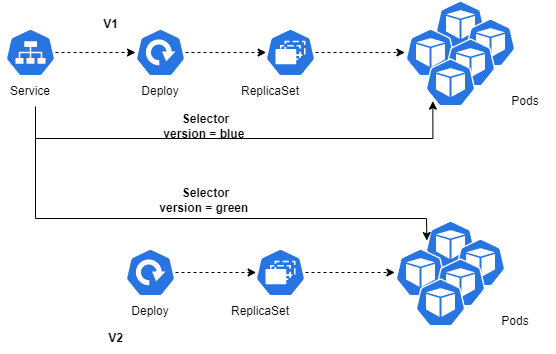

The diagram above was exported from draw.io. Its source (the exported page's mxGraphModel, read from the mxfile embedded in the PNG):
<mxGraphModel dx="782" dy="539" grid="1" gridSize="10" guides="1" tooltips="1" connect="1" arrows="1" fold="1" page="1" pageScale="1" pageWidth="850" pageHeight="1100" math="0" shadow="0">
  <root>
    <mxCell id="0" />
    <mxCell id="1" parent="0" />
    <mxCell id="_Zi9hv5fE8b_OSxz3g_u-13" style="edgeStyle=orthogonalEdgeStyle;rounded=0;orthogonalLoop=1;jettySize=auto;html=1;entryX=-0.013;entryY=0.5;entryDx=0;entryDy=0;entryPerimeter=0;dashed=1;" parent="1" source="_Zi9hv5fE8b_OSxz3g_u-1" target="_Zi9hv5fE8b_OSxz3g_u-5" edge="1">
      <mxGeometry relative="1" as="geometry">
        <mxPoint x="550" y="114" as="targetPoint" />
      </mxGeometry>
    </mxCell>
    <mxCell id="_Zi9hv5fE8b_OSxz3g_u-1" value="" style="sketch=0;html=1;dashed=0;whitespace=wrap;fillColor=#2875E2;strokeColor=#ffffff;points=[[0.005,0.63,0],[0.1,0.2,0],[0.9,0.2,0],[0.5,0,0],[0.995,0.63,0],[0.72,0.99,0],[0.5,1,0],[0.28,0.99,0]];shape=mxgraph.kubernetes.icon;prIcon=rs" parent="1" vertex="1">
      <mxGeometry x="420" y="90" width="50" height="48" as="geometry" />
    </mxCell>
    <mxCell id="_Zi9hv5fE8b_OSxz3g_u-11" style="edgeStyle=orthogonalEdgeStyle;rounded=0;orthogonalLoop=1;jettySize=auto;html=1;entryX=0.013;entryY=0.5;entryDx=0;entryDy=0;entryPerimeter=0;dashed=1;startArrow=none;" parent="1" source="IjOsnUmhqKvBEsH_b2dj-4" target="_Zi9hv5fE8b_OSxz3g_u-1" edge="1">
      <mxGeometry relative="1" as="geometry" />
    </mxCell>
    <mxCell id="IjOsnUmhqKvBEsH_b2dj-7" value="" style="edgeStyle=orthogonalEdgeStyle;rounded=0;orthogonalLoop=1;jettySize=auto;html=1;dashed=1;" edge="1" parent="1" source="_Zi9hv5fE8b_OSxz3g_u-2">
      <mxGeometry relative="1" as="geometry">
        <mxPoint x="290" y="114" as="targetPoint" />
      </mxGeometry>
    </mxCell>
    <mxCell id="_Zi9hv5fE8b_OSxz3g_u-2" value="" style="sketch=0;html=1;dashed=0;whitespace=wrap;fillColor=#2875E2;strokeColor=#ffffff;points=[[0.005,0.63,0],[0.1,0.2,0],[0.9,0.2,0],[0.5,0,0],[0.995,0.63,0],[0.72,0.99,0],[0.5,1,0],[0.28,0.99,0]];shape=mxgraph.kubernetes.icon;prIcon=svc" parent="1" vertex="1">
      <mxGeometry x="160" y="90" width="50" height="48" as="geometry" />
    </mxCell>
    <mxCell id="_Zi9hv5fE8b_OSxz3g_u-3" value="" style="sketch=0;html=1;dashed=0;whitespace=wrap;fillColor=#2875E2;strokeColor=#ffffff;points=[[0.005,0.63,0],[0.1,0.2,0],[0.9,0.2,0],[0.5,0,0],[0.995,0.63,0],[0.72,0.99,0],[0.5,1,0],[0.28,0.99,0]];shape=mxgraph.kubernetes.icon;prIcon=pod" parent="1" vertex="1">
      <mxGeometry x="590" y="62" width="50" height="48" as="geometry" />
    </mxCell>
    <mxCell id="_Zi9hv5fE8b_OSxz3g_u-5" value="" style="sketch=0;html=1;dashed=0;whitespace=wrap;fillColor=#2875E2;strokeColor=#ffffff;points=[[0.005,0.63,0],[0.1,0.2,0],[0.9,0.2,0],[0.5,0,0],[0.995,0.63,0],[0.72,0.99,0],[0.5,1,0],[0.28,0.99,0]];shape=mxgraph.kubernetes.icon;prIcon=pod" parent="1" vertex="1">
      <mxGeometry x="560" y="90" width="50" height="48" as="geometry" />
    </mxCell>
    <mxCell id="_Zi9hv5fE8b_OSxz3g_u-6" value="" style="sketch=0;html=1;dashed=0;whitespace=wrap;fillColor=#2875E2;strokeColor=#ffffff;points=[[0.005,0.63,0],[0.1,0.2,0],[0.9,0.2,0],[0.5,0,0],[0.995,0.63,0],[0.72,0.99,0],[0.5,1,0],[0.28,0.99,0]];shape=mxgraph.kubernetes.icon;prIcon=pod" parent="1" vertex="1">
      <mxGeometry x="620" y="80" width="50" height="48" as="geometry" />
    </mxCell>
    <mxCell id="_Zi9hv5fE8b_OSxz3g_u-7" value="" style="sketch=0;html=1;dashed=0;whitespace=wrap;fillColor=#2875E2;strokeColor=#ffffff;points=[[0.005,0.63,0],[0.1,0.2,0],[0.9,0.2,0],[0.5,0,0],[0.995,0.63,0],[0.72,0.99,0],[0.5,1,0],[0.28,0.99,0]];shape=mxgraph.kubernetes.icon;prIcon=pod" parent="1" vertex="1">
      <mxGeometry x="600" y="100" width="50" height="48" as="geometry" />
    </mxCell>
    <mxCell id="_Zi9hv5fE8b_OSxz3g_u-8" value="" style="sketch=0;html=1;dashed=0;whitespace=wrap;fillColor=#2875E2;strokeColor=#ffffff;points=[[0.005,0.63,0],[0.1,0.2,0],[0.9,0.2,0],[0.5,0,0],[0.995,0.63,0],[0.72,0.99,0],[0.5,1,0],[0.28,0.99,0]];shape=mxgraph.kubernetes.icon;prIcon=pod" parent="1" vertex="1">
      <mxGeometry x="580" y="120" width="50" height="48" as="geometry" />
    </mxCell>
    <mxCell id="IjOsnUmhqKvBEsH_b2dj-8" style="edgeStyle=orthogonalEdgeStyle;rounded=0;orthogonalLoop=1;jettySize=auto;html=1;entryX=0.147;entryY=0.889;entryDx=0;entryDy=0;entryPerimeter=0;" edge="1" parent="1" source="IjOsnUmhqKvBEsH_b2dj-1" target="_Zi9hv5fE8b_OSxz3g_u-8">
      <mxGeometry relative="1" as="geometry">
        <Array as="points">
          <mxPoint x="190" y="200" />
          <mxPoint x="587" y="200" />
        </Array>
      </mxGeometry>
    </mxCell>
    <mxCell id="IjOsnUmhqKvBEsH_b2dj-1" value="Service" style="text;html=1;strokeColor=none;fillColor=none;align=center;verticalAlign=middle;whiteSpace=wrap;rounded=0;" vertex="1" parent="1">
      <mxGeometry x="155" y="138" width="60" height="30" as="geometry" />
    </mxCell>
    <mxCell id="IjOsnUmhqKvBEsH_b2dj-2" value="ReplicaSet" style="text;html=1;strokeColor=none;fillColor=none;align=center;verticalAlign=middle;whiteSpace=wrap;rounded=0;" vertex="1" parent="1">
      <mxGeometry x="395" y="138" width="60" height="30" as="geometry" />
    </mxCell>
    <mxCell id="IjOsnUmhqKvBEsH_b2dj-3" value="Pods" style="text;html=1;strokeColor=none;fillColor=none;align=center;verticalAlign=middle;whiteSpace=wrap;rounded=0;" vertex="1" parent="1">
      <mxGeometry x="650" y="148" width="60" height="30" as="geometry" />
    </mxCell>
    <mxCell id="IjOsnUmhqKvBEsH_b2dj-4" value="" style="sketch=0;html=1;dashed=0;whitespace=wrap;fillColor=#2875E2;strokeColor=#ffffff;points=[[0.005,0.63,0],[0.1,0.2,0],[0.9,0.2,0],[0.5,0,0],[0.995,0.63,0],[0.72,0.99,0],[0.5,1,0],[0.28,0.99,0]];shape=mxgraph.kubernetes.icon;prIcon=deploy" vertex="1" parent="1">
      <mxGeometry x="290" y="90" width="50" height="48" as="geometry" />
    </mxCell>
    <mxCell id="IjOsnUmhqKvBEsH_b2dj-6" value="Deploy" style="text;html=1;strokeColor=none;fillColor=none;align=center;verticalAlign=middle;whiteSpace=wrap;rounded=0;" vertex="1" parent="1">
      <mxGeometry x="285" y="138" width="60" height="30" as="geometry" />
    </mxCell>
    <mxCell id="IjOsnUmhqKvBEsH_b2dj-9" style="edgeStyle=orthogonalEdgeStyle;rounded=0;orthogonalLoop=1;jettySize=auto;html=1;entryX=-0.013;entryY=0.5;entryDx=0;entryDy=0;entryPerimeter=0;dashed=1;" edge="1" parent="1" source="IjOsnUmhqKvBEsH_b2dj-10" target="IjOsnUmhqKvBEsH_b2dj-13">
      <mxGeometry relative="1" as="geometry">
        <mxPoint x="540" y="334" as="targetPoint" />
      </mxGeometry>
    </mxCell>
    <mxCell id="IjOsnUmhqKvBEsH_b2dj-10" value="" style="sketch=0;html=1;dashed=0;whitespace=wrap;fillColor=#2875E2;strokeColor=#ffffff;points=[[0.005,0.63,0],[0.1,0.2,0],[0.9,0.2,0],[0.5,0,0],[0.995,0.63,0],[0.72,0.99,0],[0.5,1,0],[0.28,0.99,0]];shape=mxgraph.kubernetes.icon;prIcon=rs" vertex="1" parent="1">
      <mxGeometry x="410" y="310" width="50" height="48" as="geometry" />
    </mxCell>
    <mxCell id="IjOsnUmhqKvBEsH_b2dj-11" style="edgeStyle=orthogonalEdgeStyle;rounded=0;orthogonalLoop=1;jettySize=auto;html=1;entryX=0.013;entryY=0.5;entryDx=0;entryDy=0;entryPerimeter=0;dashed=1;startArrow=none;" edge="1" parent="1" source="IjOsnUmhqKvBEsH_b2dj-19" target="IjOsnUmhqKvBEsH_b2dj-10">
      <mxGeometry relative="1" as="geometry" />
    </mxCell>
    <mxCell id="IjOsnUmhqKvBEsH_b2dj-12" value="" style="sketch=0;html=1;dashed=0;whitespace=wrap;fillColor=#2875E2;strokeColor=#ffffff;points=[[0.005,0.63,0],[0.1,0.2,0],[0.9,0.2,0],[0.5,0,0],[0.995,0.63,0],[0.72,0.99,0],[0.5,1,0],[0.28,0.99,0]];shape=mxgraph.kubernetes.icon;prIcon=pod" vertex="1" parent="1">
      <mxGeometry x="580" y="282" width="50" height="48" as="geometry" />
    </mxCell>
    <mxCell id="IjOsnUmhqKvBEsH_b2dj-13" value="" style="sketch=0;html=1;dashed=0;whitespace=wrap;fillColor=#2875E2;strokeColor=#ffffff;points=[[0.005,0.63,0],[0.1,0.2,0],[0.9,0.2,0],[0.5,0,0],[0.995,0.63,0],[0.72,0.99,0],[0.5,1,0],[0.28,0.99,0]];shape=mxgraph.kubernetes.icon;prIcon=pod" vertex="1" parent="1">
      <mxGeometry x="550" y="310" width="50" height="48" as="geometry" />
    </mxCell>
    <mxCell id="IjOsnUmhqKvBEsH_b2dj-14" value="" style="sketch=0;html=1;dashed=0;whitespace=wrap;fillColor=#2875E2;strokeColor=#ffffff;points=[[0.005,0.63,0],[0.1,0.2,0],[0.9,0.2,0],[0.5,0,0],[0.995,0.63,0],[0.72,0.99,0],[0.5,1,0],[0.28,0.99,0]];shape=mxgraph.kubernetes.icon;prIcon=pod" vertex="1" parent="1">
      <mxGeometry x="610" y="300" width="50" height="48" as="geometry" />
    </mxCell>
    <mxCell id="IjOsnUmhqKvBEsH_b2dj-15" value="" style="sketch=0;html=1;dashed=0;whitespace=wrap;fillColor=#2875E2;strokeColor=#ffffff;points=[[0.005,0.63,0],[0.1,0.2,0],[0.9,0.2,0],[0.5,0,0],[0.995,0.63,0],[0.72,0.99,0],[0.5,1,0],[0.28,0.99,0]];shape=mxgraph.kubernetes.icon;prIcon=pod" vertex="1" parent="1">
      <mxGeometry x="590" y="320" width="50" height="48" as="geometry" />
    </mxCell>
    <mxCell id="IjOsnUmhqKvBEsH_b2dj-16" value="" style="sketch=0;html=1;dashed=0;whitespace=wrap;fillColor=#2875E2;strokeColor=#ffffff;points=[[0.005,0.63,0],[0.1,0.2,0],[0.9,0.2,0],[0.5,0,0],[0.995,0.63,0],[0.72,0.99,0],[0.5,1,0],[0.28,0.99,0]];shape=mxgraph.kubernetes.icon;prIcon=pod" vertex="1" parent="1">
      <mxGeometry x="570" y="340" width="50" height="48" as="geometry" />
    </mxCell>
    <mxCell id="IjOsnUmhqKvBEsH_b2dj-17" value="ReplicaSet" style="text;html=1;strokeColor=none;fillColor=none;align=center;verticalAlign=middle;whiteSpace=wrap;rounded=0;" vertex="1" parent="1">
      <mxGeometry x="385" y="358" width="60" height="30" as="geometry" />
    </mxCell>
    <mxCell id="IjOsnUmhqKvBEsH_b2dj-18" value="Pods" style="text;html=1;strokeColor=none;fillColor=none;align=center;verticalAlign=middle;whiteSpace=wrap;rounded=0;" vertex="1" parent="1">
      <mxGeometry x="640" y="368" width="60" height="30" as="geometry" />
    </mxCell>
    <mxCell id="IjOsnUmhqKvBEsH_b2dj-19" value="" style="sketch=0;html=1;dashed=0;whitespace=wrap;fillColor=#2875E2;strokeColor=#ffffff;points=[[0.005,0.63,0],[0.1,0.2,0],[0.9,0.2,0],[0.5,0,0],[0.995,0.63,0],[0.72,0.99,0],[0.5,1,0],[0.28,0.99,0]];shape=mxgraph.kubernetes.icon;prIcon=deploy" vertex="1" parent="1">
      <mxGeometry x="280" y="310" width="50" height="48" as="geometry" />
    </mxCell>
    <mxCell id="IjOsnUmhqKvBEsH_b2dj-20" value="Deploy" style="text;html=1;strokeColor=none;fillColor=none;align=center;verticalAlign=middle;whiteSpace=wrap;rounded=0;" vertex="1" parent="1">
      <mxGeometry x="275" y="358" width="60" height="30" as="geometry" />
    </mxCell>
    <mxCell id="IjOsnUmhqKvBEsH_b2dj-21" value="&lt;b&gt;V2&lt;/b&gt;" style="text;html=1;align=center;verticalAlign=middle;resizable=0;points=[];autosize=1;strokeColor=none;fillColor=none;" vertex="1" parent="1">
      <mxGeometry x="250" y="385" width="40" height="30" as="geometry" />
    </mxCell>
    <mxCell id="IjOsnUmhqKvBEsH_b2dj-22" value="&lt;b&gt;V1&lt;/b&gt;" style="text;html=1;align=center;verticalAlign=middle;resizable=0;points=[];autosize=1;strokeColor=none;fillColor=none;" vertex="1" parent="1">
      <mxGeometry x="245" y="71" width="40" height="30" as="geometry" />
    </mxCell>
    <mxCell id="IjOsnUmhqKvBEsH_b2dj-23" value="Selector&lt;br&gt;version = blue&amp;nbsp;" style="text;html=1;align=center;verticalAlign=middle;resizable=0;points=[];autosize=1;strokeColor=none;fillColor=none;fontStyle=1" vertex="1" parent="1">
      <mxGeometry x="305" y="168" width="110" height="40" as="geometry" />
    </mxCell>
    <mxCell id="IjOsnUmhqKvBEsH_b2dj-24" value="" style="endArrow=classic;html=1;rounded=0;entryX=0.027;entryY=0.417;entryDx=0;entryDy=0;entryPerimeter=0;" edge="1" parent="1" target="IjOsnUmhqKvBEsH_b2dj-12">
      <mxGeometry width="50" height="50" relative="1" as="geometry">
        <mxPoint x="190" y="200" as="sourcePoint" />
        <mxPoint x="600" y="280" as="targetPoint" />
        <Array as="points">
          <mxPoint x="190" y="280" />
          <mxPoint x="581" y="280" />
        </Array>
      </mxGeometry>
    </mxCell>
    <mxCell id="IjOsnUmhqKvBEsH_b2dj-25" value="Selector&lt;br&gt;version = green&amp;nbsp;" style="text;html=1;align=center;verticalAlign=middle;resizable=0;points=[];autosize=1;strokeColor=none;fillColor=none;fontStyle=1" vertex="1" parent="1">
      <mxGeometry x="300" y="242" width="120" height="40" as="geometry" />
    </mxCell>
  </root>
</mxGraphModel>